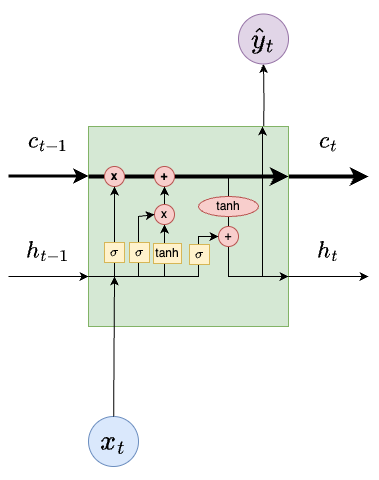

The diagram above was exported from draw.io. Its source (the exported page's mxGraphModel, read from the mxfile embedded in the PNG):
<mxGraphModel dx="1026" dy="692" grid="1" gridSize="10" guides="1" tooltips="1" connect="1" arrows="1" fold="1" page="1" pageScale="1" pageWidth="850" pageHeight="1100" math="1" shadow="0">
  <root>
    <mxCell id="0" />
    <mxCell id="1" parent="0" />
    <mxCell id="piBNuh9CSkyKF5ccT0AT-1" style="edgeStyle=orthogonalEdgeStyle;rounded=0;orthogonalLoop=1;jettySize=auto;html=1;exitX=0.5;exitY=0;exitDx=0;exitDy=0;entryX=0.5;entryY=1;entryDx=0;entryDy=0;" parent="1" target="piBNuh9CSkyKF5ccT0AT-4" edge="1">
      <mxGeometry relative="1" as="geometry">
        <mxPoint x="495" y="172.5" as="sourcePoint" />
      </mxGeometry>
    </mxCell>
    <mxCell id="piBNuh9CSkyKF5ccT0AT-2" style="edgeStyle=orthogonalEdgeStyle;rounded=0;orthogonalLoop=1;jettySize=auto;html=1;exitX=1;exitY=0.25;exitDx=0;exitDy=0;entryX=0;entryY=0.25;entryDx=0;entryDy=0;strokeWidth=4;" parent="1" source="piBNuh9CSkyKF5ccT0AT-3" edge="1">
      <mxGeometry relative="1" as="geometry">
        <mxPoint x="600" y="210" as="targetPoint" />
      </mxGeometry>
    </mxCell>
    <mxCell id="piBNuh9CSkyKF5ccT0AT-3" value="" style="whiteSpace=wrap;html=1;aspect=fixed;fillColor=#d5e8d4;strokeColor=#82b366;fontSize=30;fontStyle=1" parent="1" vertex="1">
      <mxGeometry x="320" y="160" width="200" height="200" as="geometry" />
    </mxCell>
    <mxCell id="piBNuh9CSkyKF5ccT0AT-4" value="&lt;font style=&quot;font-size: 24px;&quot;&gt;$$\hat{y}_t$$&lt;/font&gt;" style="ellipse;whiteSpace=wrap;html=1;aspect=fixed;fillColor=#e1d5e7;strokeColor=#9673a6;" parent="1" vertex="1">
      <mxGeometry x="470" y="47.5" width="50" height="50" as="geometry" />
    </mxCell>
    <mxCell id="piBNuh9CSkyKF5ccT0AT-5" value="&lt;font style=&quot;font-size: 24px;&quot;&gt;$$x_t$$&lt;/font&gt;" style="ellipse;whiteSpace=wrap;html=1;aspect=fixed;fillColor=#dae8fc;strokeColor=#6c8ebf;" parent="1" vertex="1">
      <mxGeometry x="320" y="450" width="50" height="50" as="geometry" />
    </mxCell>
    <mxCell id="piBNuh9CSkyKF5ccT0AT-6" style="edgeStyle=orthogonalEdgeStyle;rounded=0;orthogonalLoop=1;jettySize=auto;html=1;exitX=1;exitY=0.75;exitDx=0;exitDy=0;entryX=0;entryY=0.75;entryDx=0;entryDy=0;" parent="1" edge="1">
      <mxGeometry relative="1" as="geometry">
        <mxPoint x="520" y="310" as="sourcePoint" />
        <mxPoint x="600" y="310" as="targetPoint" />
      </mxGeometry>
    </mxCell>
    <mxCell id="piBNuh9CSkyKF5ccT0AT-7" value="" style="endArrow=classic;html=1;rounded=0;entryX=1;entryY=0.25;entryDx=0;entryDy=0;strokeWidth=4;" parent="1" target="piBNuh9CSkyKF5ccT0AT-3" edge="1">
      <mxGeometry width="50" height="50" relative="1" as="geometry">
        <mxPoint x="320" y="210" as="sourcePoint" />
        <mxPoint x="370" y="160" as="targetPoint" />
      </mxGeometry>
    </mxCell>
    <mxCell id="piBNuh9CSkyKF5ccT0AT-33" value="" style="edgeStyle=orthogonalEdgeStyle;rounded=0;orthogonalLoop=1;jettySize=auto;html=1;strokeWidth=4;endArrow=none;endFill=0;" parent="1" source="piBNuh9CSkyKF5ccT0AT-8" edge="1">
      <mxGeometry relative="1" as="geometry">
        <mxPoint x="436" y="210" as="targetPoint" />
      </mxGeometry>
    </mxCell>
    <mxCell id="piBNuh9CSkyKF5ccT0AT-8" value="x" style="ellipse;whiteSpace=wrap;html=1;aspect=fixed;fillColor=#f8cecc;strokeColor=#b85450;fontStyle=1" parent="1" vertex="1">
      <mxGeometry x="336" y="200" width="20" height="20" as="geometry" />
    </mxCell>
    <mxCell id="piBNuh9CSkyKF5ccT0AT-9" value="+" style="ellipse;whiteSpace=wrap;html=1;aspect=fixed;fillColor=#f8cecc;strokeColor=#b85450;fontStyle=1" parent="1" vertex="1">
      <mxGeometry x="386" y="200" width="20" height="20" as="geometry" />
    </mxCell>
    <mxCell id="piBNuh9CSkyKF5ccT0AT-10" value="" style="curved=0;endArrow=classic;html=1;rounded=0;" parent="1" source="piBNuh9CSkyKF5ccT0AT-13" edge="1">
      <mxGeometry width="50" height="50" relative="1" as="geometry">
        <mxPoint x="460" y="210" as="sourcePoint" />
        <mxPoint x="520" y="310" as="targetPoint" />
        <Array as="points">
          <mxPoint x="460" y="310" />
        </Array>
      </mxGeometry>
    </mxCell>
    <mxCell id="piBNuh9CSkyKF5ccT0AT-11" value="" style="endArrow=classic;html=1;rounded=0;entryX=0.87;entryY=0;entryDx=0;entryDy=0;entryPerimeter=0;" parent="1" target="piBNuh9CSkyKF5ccT0AT-3" edge="1">
      <mxGeometry width="50" height="50" relative="1" as="geometry">
        <mxPoint x="494" y="310" as="sourcePoint" />
        <mxPoint x="450" y="330" as="targetPoint" />
      </mxGeometry>
    </mxCell>
    <mxCell id="piBNuh9CSkyKF5ccT0AT-12" value="" style="curved=0;endArrow=none;html=1;rounded=0;endFill=0;" parent="1" source="piBNuh9CSkyKF5ccT0AT-16" target="piBNuh9CSkyKF5ccT0AT-13" edge="1">
      <mxGeometry width="50" height="50" relative="1" as="geometry">
        <mxPoint x="460" y="210" as="sourcePoint" />
        <mxPoint x="520" y="310" as="targetPoint" />
        <Array as="points" />
      </mxGeometry>
    </mxCell>
    <mxCell id="piBNuh9CSkyKF5ccT0AT-13" value="+" style="ellipse;whiteSpace=wrap;html=1;aspect=fixed;fillColor=#f8cecc;strokeColor=#b85450;" parent="1" vertex="1">
      <mxGeometry x="450" y="260" width="20" height="20" as="geometry" />
    </mxCell>
    <mxCell id="piBNuh9CSkyKF5ccT0AT-14" value="" style="endArrow=classic;html=1;rounded=0;exitX=0;exitY=0.75;exitDx=0;exitDy=0;" parent="1" source="piBNuh9CSkyKF5ccT0AT-3" target="piBNuh9CSkyKF5ccT0AT-13" edge="1">
      <mxGeometry width="50" height="50" relative="1" as="geometry">
        <mxPoint x="400" y="380" as="sourcePoint" />
        <mxPoint x="460" y="310" as="targetPoint" />
        <Array as="points">
          <mxPoint x="380" y="310" />
          <mxPoint x="430" y="310" />
          <mxPoint x="430" y="290" />
          <mxPoint x="430" y="270" />
        </Array>
      </mxGeometry>
    </mxCell>
    <mxCell id="piBNuh9CSkyKF5ccT0AT-15" value="" style="curved=0;endArrow=none;html=1;rounded=0;endFill=0;" parent="1" target="piBNuh9CSkyKF5ccT0AT-16" edge="1">
      <mxGeometry width="50" height="50" relative="1" as="geometry">
        <mxPoint x="460" y="210" as="sourcePoint" />
        <mxPoint x="460" y="260" as="targetPoint" />
        <Array as="points" />
      </mxGeometry>
    </mxCell>
    <mxCell id="piBNuh9CSkyKF5ccT0AT-16" value="tanh" style="ellipse;whiteSpace=wrap;html=1;fillColor=#f8cecc;strokeColor=#b85450;" parent="1" vertex="1">
      <mxGeometry x="430" y="230" width="60" height="20" as="geometry" />
    </mxCell>
    <mxCell id="piBNuh9CSkyKF5ccT0AT-17" value="&lt;font style=&quot;font-size: 20px;&quot;&gt;$$c_{t-1}$$&lt;/font&gt;" style="text;html=1;align=center;verticalAlign=middle;whiteSpace=wrap;rounded=0;fontStyle=0" parent="1" vertex="1">
      <mxGeometry x="250" y="160" width="60" height="30" as="geometry" />
    </mxCell>
    <mxCell id="piBNuh9CSkyKF5ccT0AT-18" value="&lt;font style=&quot;font-size: 20px;&quot;&gt;&lt;b&gt;$$c_{t}$$&lt;/b&gt;&lt;/font&gt;" style="text;html=1;align=center;verticalAlign=middle;whiteSpace=wrap;rounded=0;" parent="1" vertex="1">
      <mxGeometry x="530" y="160" width="60" height="30" as="geometry" />
    </mxCell>
    <mxCell id="piBNuh9CSkyKF5ccT0AT-19" value="&lt;font style=&quot;font-size: 20px;&quot;&gt;$$h_{t-1}$$&lt;/font&gt;" style="text;html=1;align=center;verticalAlign=middle;whiteSpace=wrap;rounded=0;" parent="1" vertex="1">
      <mxGeometry x="250" y="270" width="60" height="30" as="geometry" />
    </mxCell>
    <mxCell id="piBNuh9CSkyKF5ccT0AT-20" value="&lt;font style=&quot;font-size: 20px;&quot;&gt;$$h_{t}$$&lt;/font&gt;" style="text;html=1;align=center;verticalAlign=middle;whiteSpace=wrap;rounded=0;" parent="1" vertex="1">
      <mxGeometry x="530" y="270" width="60" height="30" as="geometry" />
    </mxCell>
    <mxCell id="piBNuh9CSkyKF5ccT0AT-21" value="" style="endArrow=classic;html=1;rounded=0;" parent="1" source="piBNuh9CSkyKF5ccT0AT-5" edge="1">
      <mxGeometry width="50" height="50" relative="1" as="geometry">
        <mxPoint x="400" y="370" as="sourcePoint" />
        <mxPoint x="346" y="310" as="targetPoint" />
      </mxGeometry>
    </mxCell>
    <mxCell id="piBNuh9CSkyKF5ccT0AT-22" value="" style="endArrow=classic;html=1;rounded=0;entryX=0.5;entryY=1;entryDx=0;entryDy=0;" parent="1" source="piBNuh9CSkyKF5ccT0AT-24" target="piBNuh9CSkyKF5ccT0AT-8" edge="1">
      <mxGeometry width="50" height="50" relative="1" as="geometry">
        <mxPoint x="346" y="310" as="sourcePoint" />
        <mxPoint x="446" y="320" as="targetPoint" />
      </mxGeometry>
    </mxCell>
    <mxCell id="piBNuh9CSkyKF5ccT0AT-23" value="" style="endArrow=none;html=1;rounded=0;entryX=0.5;entryY=1;entryDx=0;entryDy=0;endFill=0;" parent="1" target="piBNuh9CSkyKF5ccT0AT-24" edge="1">
      <mxGeometry width="50" height="50" relative="1" as="geometry">
        <mxPoint x="346" y="310" as="sourcePoint" />
        <mxPoint x="346" y="220" as="targetPoint" />
      </mxGeometry>
    </mxCell>
    <mxCell id="piBNuh9CSkyKF5ccT0AT-24" value="$$\sigma$$" style="whiteSpace=wrap;html=1;aspect=fixed;fillColor=#fff2cc;strokeColor=#d6b656;" parent="1" vertex="1">
      <mxGeometry x="336" y="276" width="20" height="20" as="geometry" />
    </mxCell>
    <mxCell id="piBNuh9CSkyKF5ccT0AT-25" value="" style="endArrow=classic;html=1;rounded=0;targetPerimeterSpacing=0;sourcePerimeterSpacing=0;" parent="1" source="piBNuh9CSkyKF5ccT0AT-27" target="piBNuh9CSkyKF5ccT0AT-9" edge="1">
      <mxGeometry width="50" height="50" relative="1" as="geometry">
        <mxPoint x="396" y="310" as="sourcePoint" />
        <mxPoint x="450" y="310" as="targetPoint" />
      </mxGeometry>
    </mxCell>
    <mxCell id="piBNuh9CSkyKF5ccT0AT-26" value="" style="endArrow=classic;html=1;rounded=0;targetPerimeterSpacing=0;sourcePerimeterSpacing=0;" parent="1" target="piBNuh9CSkyKF5ccT0AT-27" edge="1">
      <mxGeometry width="50" height="50" relative="1" as="geometry">
        <mxPoint x="396" y="310" as="sourcePoint" />
        <mxPoint x="396" y="220" as="targetPoint" />
      </mxGeometry>
    </mxCell>
    <mxCell id="piBNuh9CSkyKF5ccT0AT-27" value="x" style="ellipse;whiteSpace=wrap;html=1;aspect=fixed;fillColor=#f8cecc;strokeColor=#b85450;" parent="1" vertex="1">
      <mxGeometry x="386" y="238" width="20" height="20" as="geometry" />
    </mxCell>
    <mxCell id="piBNuh9CSkyKF5ccT0AT-28" value="" style="endArrow=classic;html=1;rounded=0;entryX=0;entryY=0.5;entryDx=0;entryDy=0;" parent="1" target="piBNuh9CSkyKF5ccT0AT-27" edge="1">
      <mxGeometry width="50" height="50" relative="1" as="geometry">
        <mxPoint x="370" y="310" as="sourcePoint" />
        <mxPoint x="450" y="310" as="targetPoint" />
        <Array as="points">
          <mxPoint x="370" y="250" />
        </Array>
      </mxGeometry>
    </mxCell>
    <mxCell id="piBNuh9CSkyKF5ccT0AT-29" value="$$\sigma$$" style="whiteSpace=wrap;html=1;aspect=fixed;fillColor=#fff2cc;strokeColor=#d6b656;" parent="1" vertex="1">
      <mxGeometry x="361" y="276" width="20" height="20" as="geometry" />
    </mxCell>
    <mxCell id="piBNuh9CSkyKF5ccT0AT-30" value="tanh" style="rounded=0;whiteSpace=wrap;html=1;fillColor=#fff2cc;strokeColor=#d6b656;" parent="1" vertex="1">
      <mxGeometry x="385" y="277" width="28" height="20" as="geometry" />
    </mxCell>
    <mxCell id="piBNuh9CSkyKF5ccT0AT-31" value="$$\sigma$$" style="whiteSpace=wrap;html=1;aspect=fixed;fillColor=#fff2cc;strokeColor=#d6b656;" parent="1" vertex="1">
      <mxGeometry x="421" y="278" width="20" height="20" as="geometry" />
    </mxCell>
    <mxCell id="piBNuh9CSkyKF5ccT0AT-35" style="edgeStyle=orthogonalEdgeStyle;rounded=0;orthogonalLoop=1;jettySize=auto;html=1;exitX=1;exitY=0.25;exitDx=0;exitDy=0;entryX=0;entryY=0.25;entryDx=0;entryDy=0;strokeWidth=3;" parent="1" edge="1">
      <mxGeometry relative="1" as="geometry">
        <mxPoint x="320" y="209.5" as="targetPoint" />
        <mxPoint x="240" y="209.5" as="sourcePoint" />
      </mxGeometry>
    </mxCell>
    <mxCell id="piBNuh9CSkyKF5ccT0AT-37" style="edgeStyle=orthogonalEdgeStyle;rounded=0;orthogonalLoop=1;jettySize=auto;html=1;exitX=1;exitY=0.75;exitDx=0;exitDy=0;entryX=0;entryY=0.75;entryDx=0;entryDy=0;" parent="1" edge="1">
      <mxGeometry relative="1" as="geometry">
        <mxPoint x="240" y="310" as="sourcePoint" />
        <mxPoint x="320" y="310" as="targetPoint" />
      </mxGeometry>
    </mxCell>
  </root>
</mxGraphModel>